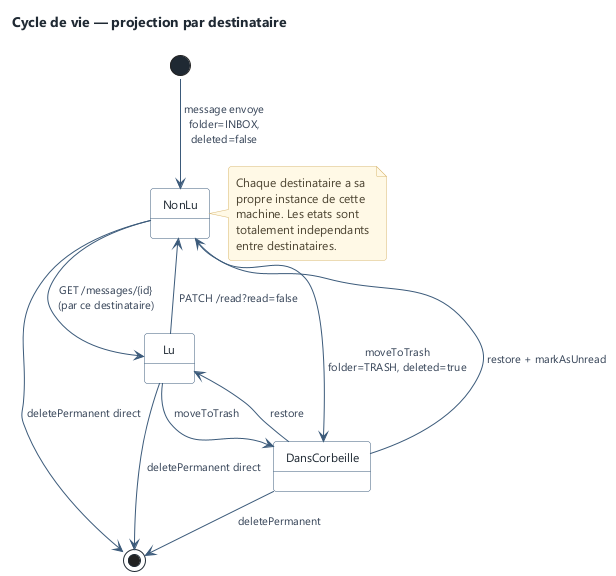

The diagram above was rendered by PlantUML. Its source (embedded in the PNG):
@startuml message-recipient
!include ../_style.iuml
title Cycle de vie — projection par destinataire

[*] --> NonLu : message envoye\nfolder=INBOX,\ndeleted=false
NonLu --> Lu : GET /messages/{id}\n(par ce destinataire)
Lu --> NonLu : PATCH /read?read=false
NonLu --> DansCorbeille : moveToTrash\nfolder=TRASH, deleted=true
Lu --> DansCorbeille : moveToTrash
DansCorbeille --> NonLu : restore + markAsUnread
DansCorbeille --> Lu : restore
DansCorbeille --> [*] : deletePermanent
Lu --> [*] : deletePermanent direct
NonLu --> [*] : deletePermanent direct

note right of NonLu
  Chaque destinataire a sa
  propre instance de cette
  machine. Les etats sont
  totalement independants
  entre destinataires.
end note

@enduml